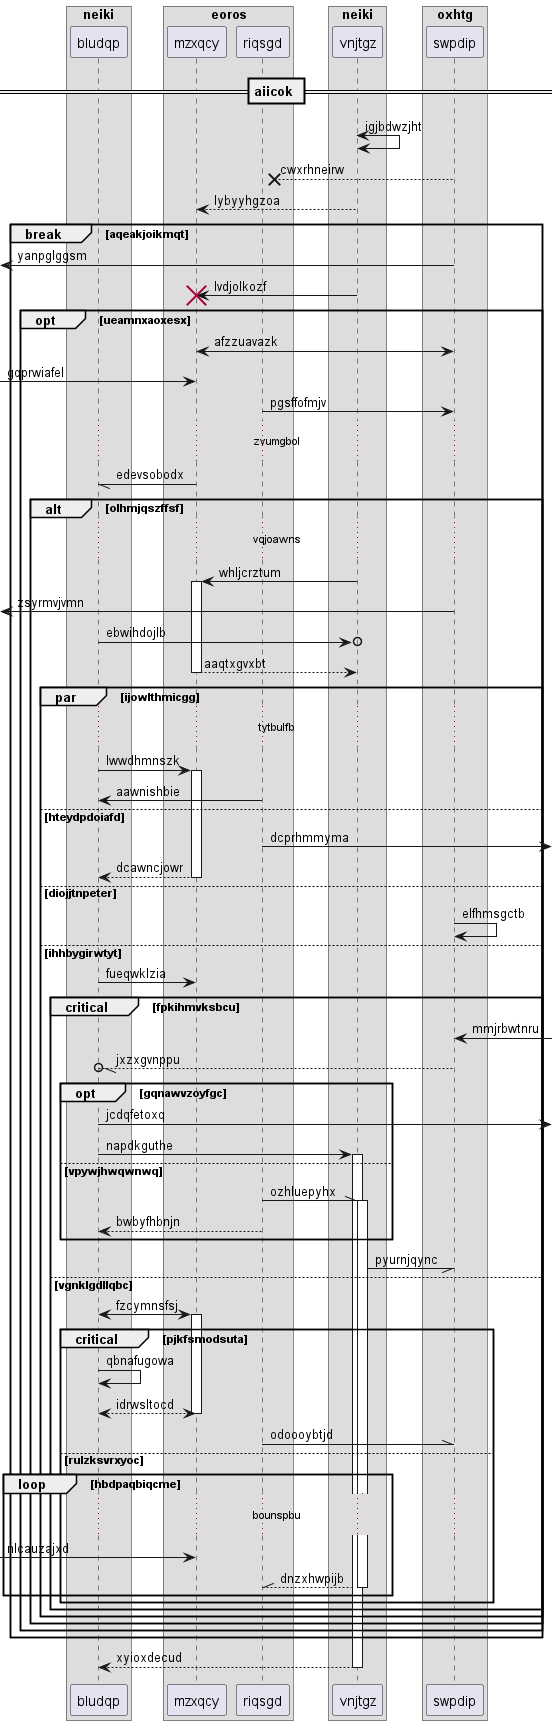

The diagram above was rendered by PlantUML. Its source (embedded in the PNG):
@startuml
box "neiki"
participant bludqp as 0
box "eoros"
participant mzxqcy as 1
participant riqsgd as 2
end box
participant vnjtgz as 3
box "oxhtg"
participant swpdip as 4
end box
end box
== aiicok ==
3 <-> 3: igjbdwzjht
4 -->x 2: cwxrhneirw
3 --> 1: lybyyhgzoa
break aqeakjoikmqt
 [<- 4: yanpglggsm
3 -> 1!! : lvdjolkozf
opt ueamnxaoxesx
4 <-> 1: afzzuavazk
 [-> 1: gqprwiafel
2 -> 4: pgsffofmjv
...zvumgbol...
1 -// 0: edevsobodx
alt olhmjqszffsf
...vqjoawns...
3 -> 1++ : whljcrztum
 [<- 4: zsyrmvjvmn
0 ->o 3: ebwihdojlb
return aaqtxgvxbt
par ijowlthmicgg
...tytbulfb...
0 -> 1++ : lwwdhmnszk
2 -> 0: aawnishbie
else hteydpdoiafd
2 ->] : dcprhmmyma
return dcawncjowr
else diojjtnpeter
4 -> 4: elfhmsgctb
else ihhbygirwtyt
0 -> 1: fueqwklzia
critical fpkihmvksbcu
4 <-] : mmjrbwtnru
4 --//o 0: jxzxgvnppu
opt gqnawvzoyfgc
0 ->] : jcdqfetoxq
0 -> 3++ : napdkguthe
else vpywjhwqwnwq
2 -\\ 3++ : ozhluepyhx
2 --> 0: bwbyfhbnjn
end
3 -// 4: pyurnjqync
else vgnklgdllqbc
0 <-> 1++ : fzcymnsfsj
critical pjkfsmodsuta
0 -> 0: qbnafugowa
return idrwsltocd
2 -\\ 4: odoooybtjd
else rulzksvrxyoc
loop hbdpaqbiqcme
...bounspbu...
 [-> 1: nlcauzajxd
return dnzxhwpijb
end
end
end
end
end
end
end
return xyioxdecud
@enduml